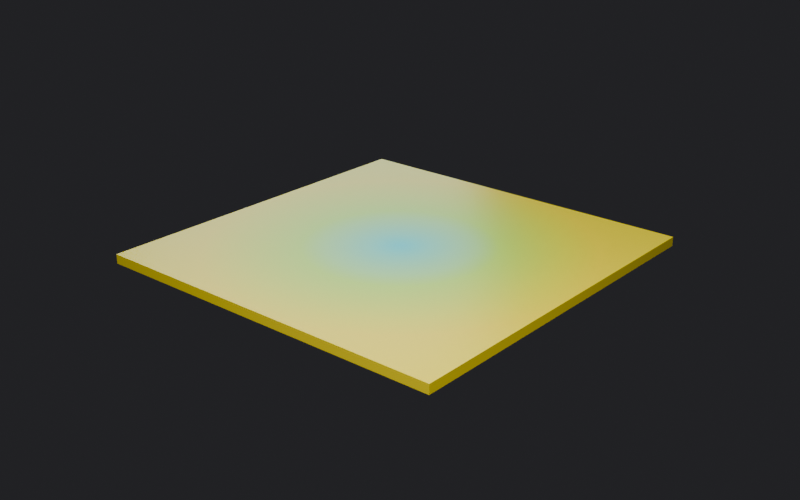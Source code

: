 # Source: Tessellation-and-Lattices.blend  (saved by Blender 5.2.44; exported with 4.5.12 LTS)
import bpy
from mathutils import Matrix  # noqa: F401  (used for matrix-valued properties, if any)

bpy.ops.wm.read_factory_settings(use_empty=True)
scene = bpy.context.scene
scene.name = '01 - Tessellation'

# ---- materials (node trees are filled in below, after node groups)
mat_arc___01___tessellation = bpy.data.materials.new('ARC - 01 - Tessellation')

# ---- node groups
ng_01___tessellation = bpy.data.node_groups.new('01 - Tessellation', 'GeometryNodeTree')
_s = ng_01___tessellation.interface.new_socket(name='Geometry', in_out='OUTPUT', socket_type='NodeSocketGeometry')
_s = ng_01___tessellation.interface.new_socket(name='Count', in_out='INPUT', socket_type='NodeSocketInt')
_s.default_value = 6
_s.min_value = 2
_s.max_value = 12
_s = ng_01___tessellation.interface.new_socket(name='Cell Size', in_out='INPUT', socket_type='NodeSocketFloat')
_s.default_value = 0.8
_s.min_value = 0.3
_s.max_value = 2.0
_s = ng_01___tessellation.interface.new_socket(name='Fill', in_out='INPUT', socket_type='NodeSocketFloat')
_s.default_value = 1.0
_s.min_value = 0.5
_s.max_value = 1.0
_s = ng_01___tessellation.interface.new_socket(name='Thickness', in_out='INPUT', socket_type='NodeSocketFloat')
_s.default_value = 0.12
_s.min_value = 0.03
_s.max_value = 0.5
ng_01___tessellation.is_modifier = True
_N = ng_01___tessellation.nodes; _L = ng_01___tessellation.links
n0 = _N.new('NodeFrame'); n0.name = 'Frame'; n0.location = (-300, 420)
n0.label = 'A CELL COVERS A SURFACE'
n0.width = 1700
n0.shrink = False
n0.label_size = 24
n1 = _N.new('NodeGroupInput'); n1.name = 'Group Input'; n1.location = (-300, 0)
n1.label = 'Count / Cell Size / Fill'
n1.width = 180
n2 = _N.new('ShaderNodeMath'); n2.name = 'Math'; n2.location = (0, 100)
n2.label = 'subtract'
n2.width = 150
n2.operation = 'SUBTRACT'
n2.inputs[1].default_value = 1.0
n3 = _N.new('ShaderNodeMath'); n3.name = 'Math.001'; n3.location = (220, 100)
n3.label = 'multiply'
n3.width = 150
n3.operation = 'MULTIPLY'
n4 = _N.new('GeometryNodeMeshGrid'); n4.name = 'Grid'; n4.location = (450, 120)
n4.label = 'a grid of points'
n4.width = 180
n5 = _N.new('ShaderNodeMath'); n5.name = 'Math.002'; n5.location = (0, -200)
n5.label = 'multiply'
n5.width = 150
n5.operation = 'MULTIPLY'
n6 = _N.new('ShaderNodeCombineXYZ'); n6.name = 'Combine XYZ'; n6.location = (230, -200)
n6.label = 'build a vector from X, Y, Z'
n6.width = 180
n7 = _N.new('GeometryNodeMeshCube'); n7.name = 'Cube'; n7.location = (450, -200)
n7.label = 'THE COMPONENT'
n7.width = 180
n8 = _N.new('GeometryNodeInstanceOnPoints'); n8.name = 'Instance on Points'; n8.location = (720, 100)
n8.label = 'put a component at every point'
n8.width = 180
n9 = _N.new('GeometryNodeRealizeInstances'); n9.name = 'Realize Instances'; n9.location = (960, 100)
n9.label = 'instances -> real geometry'
n9.width = 180
n10 = _N.new('NodeGroupOutput'); n10.name = 'Group Output'; n10.location = (1200, 100)
n10.label = 'the result'
n10.width = 180
n11 = _N.new('GeometryNodeSetMaterial'); n11.name = 'Set Material'; n11.location = (1000, -20)
n11.label = 'give it the course colours'
n11.inputs[2].default_value = mat_arc___01___tessellation
_L.new(n1.outputs[0], n2.inputs[0])
_L.new(n2.outputs[0], n3.inputs[0])
_L.new(n1.outputs[1], n3.inputs[1])
_L.new(n1.outputs[0], n4.inputs[2])
_L.new(n1.outputs[0], n4.inputs[3])
_L.new(n3.outputs[0], n4.inputs[0])
_L.new(n3.outputs[0], n4.inputs[1])
_L.new(n1.outputs[1], n5.inputs[0])
_L.new(n1.outputs[2], n5.inputs[1])
_L.new(n5.outputs[0], n6.inputs[0])
_L.new(n5.outputs[0], n6.inputs[1])
_L.new(n1.outputs[3], n6.inputs[2])
_L.new(n6.outputs[0], n7.inputs[0])
_L.new(n4.outputs[0], n8.inputs[0])
_L.new(n7.outputs[0], n8.inputs[2])
_L.new(n8.outputs[0], n9.inputs[0])
_L.new(n9.outputs[0], n11.inputs[0])
_L.new(n11.outputs[0], n10.inputs[0])
n10.is_active_output = True

# ---- material node trees
mat_arc___01___tessellation.use_nodes = True; mat_arc___01___tessellation.node_tree.nodes.clear()
_N = mat_arc___01___tessellation.node_tree.nodes; _L = mat_arc___01___tessellation.node_tree.links
n0 = _N.new('ShaderNodeOutputMaterial'); n0.name = 'Material Output'; n0.location = (620, 0)
n1 = _N.new('ShaderNodeBsdfPrincipled'); n1.name = 'Principled BSDF'; n1.location = (330, 0)
n1.inputs[2].default_value = 0.35
n1.inputs[10].default_value = 0.005
n2 = _N.new('ShaderNodeValToRGB'); n2.name = 'Color Ramp'; n2.location = (40, 0)
while len(n2.color_ramp.elements) > 1: n2.color_ramp.elements.remove(n2.color_ramp.elements[-1])
n2.color_ramp.elements[0].position = 0.0; n2.color_ramp.elements[0].color = (0.0, 0.6939, 0.7529, 1.0)
_e = n2.color_ramp.elements.new(0.5); _e.color = (0.5647, 0.8714, 0.0356, 1.0)
_e = n2.color_ramp.elements.new(1.0); _e.color = (1.0, 0.7835, 0.0, 1.0)
n3 = _N.new('ShaderNodeMapRange'); n3.name = 'Map Range'; n3.location = (-170, 0)
n3.inputs[2].default_value = 2.4
n4 = _N.new('ShaderNodeNewGeometry'); n4.name = 'Geometry'; n4.location = (-620, 0)
n5 = _N.new('ShaderNodeVectorMath'); n5.name = 'Vector Math'; n5.location = (-440, 0)
n5.operation = 'LENGTH'
_L.new(n4.outputs[0], n5.inputs[0])
_L.new(n5.outputs[1], n3.inputs[0])
_L.new(n3.outputs[0], n2.inputs[0])
_L.new(n2.outputs[0], n1.inputs[0])
_L.new(n1.outputs[0], n0.inputs[0])
n0.is_active_output = True

# ---- world
world_01___tessellation = bpy.data.worlds.new('01 - Tessellation'); scene.world = world_01___tessellation
world_01___tessellation.use_nodes = True; world_01___tessellation.node_tree.nodes.clear()
_N = world_01___tessellation.node_tree.nodes; _L = world_01___tessellation.node_tree.links
n0 = _N.new('ShaderNodeBackground'); n0.name = 'Background'; n0.location = (-200, 100)
n0.inputs[0].default_value = (0.021, 0.021, 0.024, 1.0)
n1 = _N.new('ShaderNodeOutputWorld'); n1.name = 'World Output'; n1.location = (200, 100)
_L.new(n0.outputs[0], n1.inputs[0])
n1.is_active_output = True
world_01___tessellation.color = (0.11, 0.12, 0.14)

# ---- cameras
cam_01___tessellation_cam_001 = bpy.data.cameras.new('01 - Tessellation cam.001')

# ---- lights
light_01___tessellation_key_001 = bpy.data.lights.new('01 - Tessellation key.001', 'AREA')
light_01___tessellation_key_001.energy = 1095.0
light_01___tessellation_key_001.size = 7.468
light_01___tessellation_rim_001 = bpy.data.lights.new('01 - Tessellation rim.001', 'AREA')
light_01___tessellation_rim_001.color = (0.55, 0.85, 1.0)
light_01___tessellation_rim_001.energy = 437.9
light_01___tessellation_rim_001.size = 7.468

# ---- meshes
me_01___tessellation_source = bpy.data.meshes.new('01 - Tessellation source')
me_01___tessellation_source.from_pydata([], [], [])
me_01___tessellation_source.materials.append(mat_arc___01___tessellation)
me_01___tessellation_source.update()

# ---- objects
ob_01___tessellation = bpy.data.objects.new('01 - Tessellation', me_01___tessellation_source)
ob_01___tessellation_camera = bpy.data.objects.new('01 - Tessellation camera', cam_01___tessellation_cam_001)
ob_01___tessellation_key = bpy.data.objects.new('01 - Tessellation key', light_01___tessellation_key_001)
ob_01___tessellation_rim = bpy.data.objects.new('01 - Tessellation rim', light_01___tessellation_rim_001)

# ---- transforms, parenting, visibility, modifiers, constraints
ob_01___tessellation.location = (0.0, 0.0, 0.0)
ob_01___tessellation.color = (0.49, 0.64, 0.76, 1.0)
_m = ob_01___tessellation.modifiers.new('GeometryNodes', 'NODES')
_m.node_group = ng_01___tessellation
ob_01___tessellation_camera.location = (8.082, -9.508, 5.229)
ob_01___tessellation_camera.rotation_euler = (1.174, -1.744e-08, 0.7045)
ob_01___tessellation_key.location = (3.279, -4.216, 7.027)
ob_01___tessellation_key.rotation_euler = (0.6499, -1.994e-08, 0.661)
ob_01___tessellation_rim.location = (-6.7, 4.872, 3.045)
ob_01___tessellation_rim.rotation_euler = (1.219, -4.296e-08, -2.2)

# ---- collection membership
scene.collection.objects.link(ob_01___tessellation)
scene.collection.objects.link(ob_01___tessellation_camera)
scene.collection.objects.link(ob_01___tessellation_key)
scene.collection.objects.link(ob_01___tessellation_rim)

# ---- scene / render settings (as saved in the file)
scene.camera = ob_01___tessellation_camera
scene.frame_start = 1; scene.frame_end = 250; scene.frame_set(1)
scene.render.engine = 'BLENDER_EEVEE_NEXT'
scene.render.image_settings.exr_codec = 'NONE'
scene.render.resolution_x = 1600
scene.render.resolution_y = 1000
scene.render.use_bake_clear = False
scene.render.bake_margin = 0
scene.render.bake_bias = 0.0
scene.render.bake_samples = 0
scene.render.simplify_subdivision_render = 0
scene.render.simplify_child_particles_render = 0.0
scene.render.compositor_device = 'GPU'
scene.eevee.use_volume_custom_range = False
scene.eevee.gtao_distance = 0.0
scene.eevee.use_fast_gi = False
scene.eevee.fast_gi_thickness_near = 0.1
scene.eevee.fast_gi_thickness_far = 0.0
scene.eevee.ray_tracing_options.screen_trace_thickness = 0.1
bpy.context.view_layer.update()
